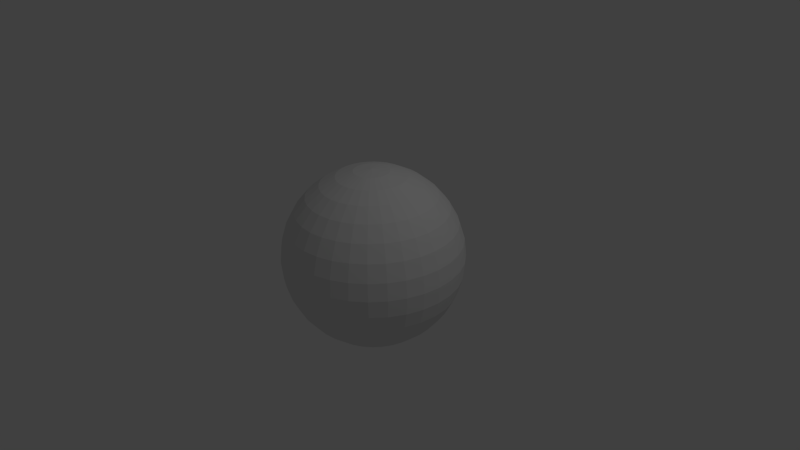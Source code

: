 # Source: moon.blend  (saved by Blender 2.71.0; exported with 4.5.12 LTS)
import bpy
from mathutils import Matrix  # noqa: F401  (used for matrix-valued properties, if any)

bpy.ops.wm.read_factory_settings(use_empty=True)
scene = bpy.context.scene
scene.name = 'Scene'

# ---- collections
col_collection_1 = bpy.data.collections.new('Collection 1'); scene.collection.children.link(col_collection_1)

# ---- materials (node trees are filled in below, after node groups)
mat_material_001 = bpy.data.materials.new('Material.001')
mat_material_001.alpha_threshold = 0.0
mat_material_001.use_transparent_shadow = False
mat_material_001.roughness = 0.5
mat_material_001.line_color = (0.0, 0.0, 0.0, 1.0)

# ---- material node trees

# ---- world
world_world = bpy.data.worlds.new('World'); scene.world = world_world
world_world.color = (0.05088, 0.05088, 0.05088)
world_world.use_sun_shadow = False
world_world.sun_shadow_jitter_overblur = 0.0
world_world.cycles.sampling_method = 'MANUAL'
world_world.cycles.sample_map_resolution = 256

# ---- cameras
cam_camera = bpy.data.cameras.new('Camera')
cam_camera.clip_end = 100.0
cam_camera.lens = 35.0
cam_camera.sensor_width = 32.0
cam_camera.sensor_height = 18.0
cam_camera.ortho_scale = 7.314
cam_camera.dof.focus_distance = 0.0
cam_camera.dof.aperture_fstop = 128.0

# ---- lights
light_lamp = bpy.data.lights.new('Lamp', 'POINT')
light_lamp.transmission_factor = 0.0
light_lamp.cutoff_distance = 30.0
light_lamp.energy = 100.0
light_lamp.shadow_buffer_clip_start = 1.001
light_lamp.shadow_soft_size = 0.1
light_lamp.shadow_maximum_resolution = 0.006
light_lamp.use_absolute_resolution = True
light_lamp.cycles.use_multiple_importance_sampling = False

# ---- meshes
me_sphere = bpy.data.meshes.new('Sphere')
me_sphere.from_pydata([(-0.2316, 0.0, 1.164), (-0.4542, 0.0, 1.097), (-0.6595, 0.0, 0.987), (-0.8393, 0.0, 0.8393), (-0.987, 0.0, 0.6595), (-1.097, 0.0, 0.4542), (-1.164, 0.0, 0.2316), (-1.187, 0.0, 8.962e-08), (-1.164, 0.0, -0.2316), (-1.097, 0.0, -0.4542), (-0.987, 0.0, -0.6595), (-0.8393, 0.0, -0.8393), (-0.6595, 0.0, -0.987), (-0.4542, 0.0, -1.097), (-0.2316, 0.0, -1.164), (-0.2271, 0.04518, 1.164), (-0.4455, 0.08862, 1.097), (-0.6468, 0.1287, 0.987), (-0.8232, 0.1637, 0.8393), (-0.968, 0.1925, 0.6595), (-1.076, 0.2139, 0.4542), (-1.142, 0.2271, 0.2316), (-1.164, 0.2316, 8.962e-08), (-1.142, 0.2271, -0.2316), (-1.076, 0.2139, -0.4542), (-0.968, 0.1925, -0.6595), (-0.8232, 0.1637, -0.8393), (-0.6468, 0.1287, -0.987), (-0.4455, 0.08862, -1.097), (-0.2271, 0.04518, -1.164), (-0.2139, 0.08862, 1.164), (-0.4197, 0.1738, 1.097), (-0.6093, 0.2524, 0.987), (-0.7754, 0.3212, 0.8393), (-0.9118, 0.3777, 0.6595), (-1.013, 0.4197, 0.4542), (-1.076, 0.4455, 0.2316), (-1.097, 0.4542, 8.962e-08), (-1.076, 0.4455, -0.2316), (-1.013, 0.4197, -0.4542), (-0.9118, 0.3777, -0.6595), (-0.7754, 0.3212, -0.8393), (-0.6093, 0.2524, -0.987), (-0.4197, 0.1738, -1.097), (-0.2139, 0.08862, -1.164), (-0.1925, 0.1287, 1.164), (-0.3777, 0.2524, 1.097), (-0.5483, 0.3664, 0.987), (-0.6979, 0.4663, 0.8393), (-0.8206, 0.5483, 0.6595), (-0.9118, 0.6093, 0.4542), (-0.968, 0.6468, 0.2316), (-0.987, 0.6595, 8.962e-08), (-0.968, 0.6468, -0.2316), (-0.9118, 0.6093, -0.4542), (-0.8206, 0.5483, -0.6595), (-0.6979, 0.4663, -0.8393), (-0.5483, 0.3664, -0.987), (-0.3777, 0.2524, -1.097), (-0.1925, 0.1287, -1.164), (-0.1637, 0.1637, 1.164), (-0.3212, 0.3212, 1.097), (-0.4663, 0.4663, 0.987), (-0.5935, 0.5935, 0.8393), (-0.6979, 0.6979, 0.6595), (-0.7754, 0.7754, 0.4542), (-0.8232, 0.8232, 0.2316), (-0.8393, 0.8393, 8.962e-08), (-0.8232, 0.8232, -0.2316), (-0.7754, 0.7754, -0.4542), (-0.6979, 0.6979, -0.6595), (-0.5935, 0.5935, -0.8393), (-0.4663, 0.4663, -0.987), (-0.3212, 0.3212, -1.097), (-0.1637, 0.1637, -1.164), (-0.1287, 0.1925, 1.164), (-0.2524, 0.3777, 1.097), (-0.3664, 0.5483, 0.987), (-0.4663, 0.6979, 0.8393), (-0.5483, 0.8206, 0.6595), (-0.6093, 0.9118, 0.4542), (-0.6468, 0.968, 0.2316), (-0.6595, 0.987, 8.962e-08), (-0.6468, 0.968, -0.2316), (-0.6093, 0.9118, -0.4542), (-0.5483, 0.8206, -0.6595), (-0.4663, 0.6979, -0.8393), (-0.3664, 0.5483, -0.987), (-0.2524, 0.3777, -1.097), (-0.1287, 0.1925, -1.164), (-0.08862, 0.2139, 1.164), (-0.1738, 0.4197, 1.097), (-0.2524, 0.6093, 0.987), (-0.3212, 0.7754, 0.8393), (-0.3777, 0.9118, 0.6595), (-0.4197, 1.013, 0.4542), (-0.4455, 1.076, 0.2316), (-0.4542, 1.097, 8.962e-08), (-0.4455, 1.076, -0.2316), (-0.4197, 1.013, -0.4542), (-0.3777, 0.9118, -0.6595), (-0.3212, 0.7754, -0.8393), (-0.2524, 0.6093, -0.987), (-0.1738, 0.4197, -1.097), (-0.08862, 0.2139, -1.164), (-0.04518, 0.2271, 1.164), (-0.08862, 0.4455, 1.097), (-0.1287, 0.6468, 0.987), (-0.1637, 0.8232, 0.8393), (-0.1925, 0.968, 0.6595), (-0.2139, 1.076, 0.4542), (-0.2271, 1.142, 0.2316), (-0.2316, 1.164, 8.962e-08), (-0.2271, 1.142, -0.2316), (-0.2139, 1.076, -0.4542), (-0.1925, 0.968, -0.6595), (-0.1637, 0.8232, -0.8393), (-0.1287, 0.6468, -0.987), (-0.08862, 0.4455, -1.097), (-0.04518, 0.2271, -1.164), (3.688e-07, 0.2316, 1.164), (4.321e-07, 0.4542, 1.097), (4.545e-07, 0.6595, 0.987), (3.8e-07, 0.8393, 0.8393), (4.098e-07, 0.987, 0.6595), (3.8e-07, 1.097, 0.4542), (3.949e-07, 1.164, 0.2316), (3.502e-07, 1.187, 8.962e-08), (3.949e-07, 1.164, -0.2316), (4.843e-07, 1.097, -0.4542), (4.098e-07, 0.987, -0.6595), (3.8e-07, 0.8393, -0.8393), (3.949e-07, 0.6595, -0.987), (3.949e-07, 0.4542, -1.097), (3.613e-07, 0.2316, -1.164), (0.04518, 0.2271, 1.164), (0.08862, 0.4455, 1.097), (0.1287, 0.6468, 0.987), (0.1637, 0.8232, 0.8393), (0.1925, 0.968, 0.6595), (0.2139, 1.076, 0.4542), (0.2271, 1.142, 0.2316), (0.2316, 1.164, 8.962e-08), (0.2271, 1.142, -0.2316), (0.2139, 1.076, -0.4542), (0.1925, 0.968, -0.6595), (0.1637, 0.8232, -0.8393), (0.1287, 0.6468, -0.987), (0.08862, 0.4455, -1.097), (0.04518, 0.2271, -1.164), (0.08862, 0.2139, 1.164), (0.1738, 0.4197, 1.097), (0.2524, 0.6093, 0.987), (0.3212, 0.7754, 0.8393), (0.3777, 0.9118, 0.6595), (0.4197, 1.013, 0.4542), (0.4455, 1.076, 0.2316), (0.4542, 1.097, 8.962e-08), (0.4455, 1.076, -0.2316), (0.4197, 1.013, -0.4542), (0.3777, 0.9118, -0.6595), (0.3212, 0.7754, -0.8393), (0.2524, 0.6093, -0.987), (0.1738, 0.4197, -1.097), (0.08862, 0.2139, -1.164), (0.1287, 0.1925, 1.164), (0.2524, 0.3777, 1.097), (0.3664, 0.5483, 0.987), (0.4663, 0.6979, 0.8393), (0.5483, 0.8206, 0.6595), (0.6093, 0.9118, 0.4542), (0.6468, 0.968, 0.2316), (0.6595, 0.987, 8.962e-08), (0.6468, 0.968, -0.2316), (0.6093, 0.9118, -0.4542), (0.5483, 0.8206, -0.6595), (0.4663, 0.6979, -0.8393), (0.3664, 0.5483, -0.987), (0.2524, 0.3777, -1.097), (0.1287, 0.1925, -1.164), (0.1637, 0.1637, 1.164), (0.3212, 0.3212, 1.097), (0.4663, 0.4663, 0.987), (0.5935, 0.5935, 0.8393), (0.6979, 0.6979, 0.6595), (0.7754, 0.7754, 0.4542), (0.8232, 0.8232, 0.2316), (0.8393, 0.8393, 8.962e-08), (0.8232, 0.8232, -0.2316), (0.7754, 0.7754, -0.4542), (0.6979, 0.6979, -0.6595), (0.5935, 0.5935, -0.8393), (0.4663, 0.4663, -0.987), (0.3212, 0.3212, -1.097), (0.1637, 0.1637, -1.164), (0.1925, 0.1287, 1.164), (0.3777, 0.2524, 1.097), (0.5483, 0.3664, 0.987), (0.6979, 0.4663, 0.8393), (0.8206, 0.5483, 0.6595), (0.9118, 0.6093, 0.4542), (0.968, 0.6468, 0.2316), (0.987, 0.6595, 8.962e-08), (0.968, 0.6468, -0.2316), (0.9118, 0.6093, -0.4542), (0.8206, 0.5483, -0.6595), (0.6979, 0.4663, -0.8393), (0.5483, 0.3664, -0.987), (0.3777, 0.2524, -1.097), (0.1925, 0.1287, -1.164), (0.2139, 0.08862, 1.164), (0.4197, 0.1738, 1.097), (0.6093, 0.2524, 0.987), (0.7754, 0.3212, 0.8393), (0.9118, 0.3777, 0.6595), (1.013, 0.4197, 0.4542), (1.076, 0.4455, 0.2316), (1.097, 0.4542, 8.962e-08), (1.076, 0.4455, -0.2316), (1.013, 0.4197, -0.4542), (0.9118, 0.3777, -0.6595), (0.7754, 0.3212, -0.8393), (0.6093, 0.2524, -0.987), (0.4197, 0.1738, -1.097), (0.2139, 0.08862, -1.164), (0.2271, 0.04518, 1.164), (0.4455, 0.08862, 1.097), (0.6468, 0.1287, 0.987), (0.8232, 0.1637, 0.8393), (0.968, 0.1925, 0.6595), (1.076, 0.2139, 0.4542), (1.142, 0.2271, 0.2316), (1.164, 0.2316, 8.962e-08), (1.142, 0.2271, -0.2316), (1.076, 0.2139, -0.4542), (0.968, 0.1925, -0.6595), (0.8232, 0.1637, -0.8393), (0.6468, 0.1287, -0.987), (0.4455, 0.08862, -1.097), (0.2271, 0.04518, -1.164), (0.2316, -1.395e-08, 1.164), (0.4542, 2.33e-08, 1.097), (0.6595, -5.865e-08, 0.987), (0.8393, 1.585e-08, 0.8393), (0.987, -4.375e-08, 0.6595), (1.097, -1.395e-08, 0.4542), (1.164, -4.375e-08, 0.2316), (1.187, -5.865e-08, 8.962e-08), (1.164, -4.375e-08, -0.2316), (1.097, -1.034e-07, -0.4542), (0.987, -4.375e-08, -0.6595), (0.8393, 1.585e-08, -0.8393), (0.6595, -2.885e-08, -0.987), (0.4542, 2.33e-08, -1.097), (0.2316, 1.213e-08, -1.164), (0.2271, -0.04518, 1.164), (0.4455, -0.08862, 1.097), (0.6468, -0.1287, 0.987), (0.8232, -0.1637, 0.8393), (0.968, -0.1925, 0.6595), (1.076, -0.2139, 0.4542), (1.142, -0.2271, 0.2316), (1.164, -0.2316, 8.962e-08), (1.142, -0.2271, -0.2316), (1.076, -0.2139, -0.4542), (0.968, -0.1925, -0.6595), (0.8232, -0.1637, -0.8393), (0.6468, -0.1287, -0.987), (0.4455, -0.08862, -1.097), (0.2271, -0.04518, -1.164), (0.2139, -0.08862, 1.164), (0.4197, -0.1738, 1.097), (0.6093, -0.2524, 0.987), (0.7754, -0.3212, 0.8393), (0.9118, -0.3777, 0.6595), (1.013, -0.4197, 0.4542), (1.076, -0.4455, 0.2316), (1.097, -0.4542, 8.962e-08), (1.076, -0.4455, -0.2316), (1.013, -0.4197, -0.4542), (0.9118, -0.3777, -0.6595), (0.7754, -0.3212, -0.8393), (0.6093, -0.2524, -0.987), (0.4197, -0.1738, -1.097), (0.2139, -0.08862, -1.164), (0.1925, -0.1287, 1.164), (0.3777, -0.2524, 1.097), (0.5483, -0.3664, 0.987), (0.6979, -0.4663, 0.8393), (0.8206, -0.5483, 0.6595), (0.9118, -0.6093, 0.4542), (0.968, -0.6468, 0.2316), (0.987, -0.6595, 8.962e-08), (0.968, -0.6468, -0.2316), (0.9118, -0.6093, -0.4542), (0.8206, -0.5483, -0.6595), (0.6979, -0.4663, -0.8393), (0.5483, -0.3664, -0.987), (0.3777, -0.2524, -1.097), (0.1925, -0.1287, -1.164), (0.1637, -0.1637, 1.164), (0.3212, -0.3212, 1.097), (0.4663, -0.4663, 0.987), (0.5935, -0.5935, 0.8393), (0.6979, -0.6979, 0.6595), (0.7754, -0.7754, 0.4542), (0.8232, -0.8232, 0.2316), (0.8393, -0.8393, 8.962e-08), (0.8232, -0.8232, -0.2316), (0.7754, -0.7754, -0.4542), (0.6979, -0.6979, -0.6595), (0.5935, -0.5935, -0.8393), (0.4663, -0.4663, -0.987), (0.3212, -0.3212, -1.097), (0.1637, -0.1637, -1.164), (0.1287, -0.1925, 1.164), (0.2524, -0.3777, 1.097), (0.3664, -0.5483, 0.987), (0.4663, -0.6979, 0.8393), (0.5483, -0.8206, 0.6595), (0.6093, -0.9118, 0.4542), (0.6468, -0.968, 0.2316), (0.6595, -0.987, 8.962e-08), (0.6468, -0.968, -0.2316), (0.6093, -0.9118, -0.4542), (0.5483, -0.8206, -0.6595), (0.4663, -0.6979, -0.8393), (0.3664, -0.5483, -0.987), (0.2524, -0.3777, -1.097), (0.1287, -0.1925, -1.164), (3.868e-07, 0.0, -1.187), (0.08862, -0.2139, 1.164), (0.1738, -0.4197, 1.097), (0.2524, -0.6093, 0.987), (0.3212, -0.7754, 0.8393), (0.3777, -0.9118, 0.6595), (0.4197, -1.013, 0.4542), (0.4455, -1.076, 0.2316), (0.4542, -1.097, 8.962e-08), (0.4455, -1.076, -0.2316), (0.4197, -1.013, -0.4542), (0.3777, -0.9118, -0.6595), (0.3212, -0.7754, -0.8393), (0.2524, -0.6093, -0.987), (0.1738, -0.4197, -1.097), (0.08862, -0.2139, -1.164), (0.04518, -0.2271, 1.164), (0.08862, -0.4455, 1.097), (0.1287, -0.6468, 0.987), (0.1637, -0.8232, 0.8393), (0.1925, -0.968, 0.6595), (0.2139, -1.076, 0.4542), (0.2271, -1.142, 0.2316), (0.2316, -1.164, 8.962e-08), (0.2271, -1.142, -0.2316), (0.2139, -1.076, -0.4542), (0.1925, -0.968, -0.6595), (0.1637, -0.8232, -0.8393), (0.1287, -0.6468, -0.987), (0.08862, -0.4455, -1.097), (0.04518, -0.2271, -1.164), (3.166e-07, -0.2316, 1.164), (3.949e-07, -0.4542, 1.097), (2.757e-07, -0.6595, 0.987), (2.309e-07, -0.8393, 0.8393), (2.16e-07, -0.987, 0.6595), (3.8e-07, -1.097, 0.4542), (2.309e-07, -1.164, 0.2316), (2.459e-07, -1.187, 8.962e-08), (2.309e-07, -1.164, -0.2316), (1.564e-07, -1.097, -0.4542), (2.16e-07, -0.987, -0.6595), (2.309e-07, -0.8393, -0.8393), (3.204e-07, -0.6595, -0.987), (3.8e-07, -0.4542, -1.097), (3.539e-07, -0.2316, -1.164), (3.113e-07, -3.793e-07, 1.187), (-0.04518, -0.2271, 1.164), (-0.08862, -0.4455, 1.097), (-0.1287, -0.6468, 0.987), (-0.1637, -0.8232, 0.8393), (-0.1925, -0.968, 0.6595), (-0.2139, -1.076, 0.4542), (-0.2271, -1.142, 0.2316), (-0.2316, -1.164, 8.962e-08), (-0.2271, -1.142, -0.2316), (-0.2139, -1.076, -0.4542), (-0.1925, -0.968, -0.6595), (-0.1637, -0.8232, -0.8393), (-0.1287, -0.6468, -0.987), (-0.08862, -0.4455, -1.097), (-0.04518, -0.2271, -1.164), (-0.08862, -0.2139, 1.164), (-0.1738, -0.4197, 1.097), (-0.2524, -0.6093, 0.987), (-0.3212, -0.7754, 0.8393), (-0.3777, -0.9118, 0.6595), (-0.4197, -1.013, 0.4542), (-0.4455, -1.076, 0.2316), (-0.4542, -1.097, 8.962e-08), (-0.4455, -1.076, -0.2316), (-0.4197, -1.013, -0.4542), (-0.3777, -0.9118, -0.6595), (-0.3212, -0.7754, -0.8393), (-0.2524, -0.6093, -0.987), (-0.1738, -0.4197, -1.097), (-0.08862, -0.2139, -1.164), (-0.1287, -0.1925, 1.164), (-0.2524, -0.3777, 1.097), (-0.3664, -0.5483, 0.987), (-0.4663, -0.6979, 0.8393), (-0.5483, -0.8206, 0.6595), (-0.6093, -0.9118, 0.4542), (-0.6468, -0.968, 0.2316), (-0.6595, -0.987, 8.962e-08), (-0.6468, -0.968, -0.2316), (-0.6093, -0.9118, -0.4542), (-0.5483, -0.8206, -0.6595), (-0.4663, -0.6979, -0.8393), (-0.3664, -0.5483, -0.987), (-0.2524, -0.3777, -1.097), (-0.1287, -0.1925, -1.164), (-0.1637, -0.1637, 1.164), (-0.3212, -0.3212, 1.097), (-0.4663, -0.4663, 0.987), (-0.5935, -0.5935, 0.8393), (-0.6979, -0.6979, 0.6595), (-0.7754, -0.7754, 0.4542), (-0.8232, -0.8232, 0.2316), (-0.8393, -0.8393, 8.962e-08), (-0.8232, -0.8232, -0.2316), (-0.7754, -0.7754, -0.4542), (-0.6979, -0.6979, -0.6595), (-0.5935, -0.5935, -0.8393), (-0.4663, -0.4663, -0.987), (-0.3212, -0.3212, -1.097), (-0.1637, -0.1637, -1.164), (-0.1925, -0.1287, 1.164), (-0.3777, -0.2524, 1.097), (-0.5483, -0.3664, 0.987), (-0.6979, -0.4663, 0.8393), (-0.8206, -0.5483, 0.6595), (-0.9118, -0.6093, 0.4542), (-0.968, -0.6468, 0.2316), (-0.987, -0.6595, 8.962e-08), (-0.968, -0.6468, -0.2316), (-0.9118, -0.6093, -0.4542), (-0.8206, -0.5483, -0.6595), (-0.6979, -0.4663, -0.8393), (-0.5483, -0.3664, -0.987), (-0.3777, -0.2524, -1.097), (-0.1925, -0.1287, -1.164), (-0.2139, -0.08862, 1.164), (-0.4197, -0.1738, 1.097), (-0.6093, -0.2524, 0.987), (-0.7754, -0.3212, 0.8393), (-0.9118, -0.3777, 0.6595), (-1.013, -0.4197, 0.4542), (-1.076, -0.4455, 0.2316), (-1.097, -0.4542, 8.962e-08), (-1.076, -0.4455, -0.2316), (-1.013, -0.4197, -0.4542), (-0.9118, -0.3777, -0.6595), (-0.7754, -0.3212, -0.8393), (-0.6093, -0.2524, -0.987), (-0.4197, -0.1738, -1.097), (-0.2139, -0.08862, -1.164), (-0.2271, -0.04518, 1.164), (-0.4455, -0.08862, 1.097), (-0.6468, -0.1287, 0.987), (-0.8232, -0.1637, 0.8393), (-0.968, -0.1925, 0.6595), (-1.076, -0.2139, 0.4542), (-1.142, -0.2271, 0.2316), (-1.164, -0.2316, 8.962e-08), (-1.142, -0.2271, -0.2316), (-1.076, -0.2139, -0.4542), (-0.968, -0.1925, -0.6595), (-0.8232, -0.1637, -0.8393), (-0.6468, -0.1287, -0.987), (-0.4455, -0.08862, -1.097), (-0.2271, -0.04518, -1.164)], [], [(2, 1, 16, 17), (13, 12, 27, 28), (11, 10, 25, 26), (9, 8, 23, 24), (7, 6, 21, 22), (5, 4, 19, 20), (3, 2, 17, 18), (14, 13, 28, 29), (1, 0, 15, 16), (12, 11, 26, 27), (10, 9, 24, 25), (8, 7, 22, 23), (6, 5, 20, 21), (4, 3, 18, 19), (23, 22, 37, 38), (21, 20, 35, 36), (19, 18, 33, 34), (17, 16, 31, 32), (28, 27, 42, 43), (26, 25, 40, 41), (24, 23, 38, 39), (22, 21, 36, 37), (20, 19, 34, 35), (18, 17, 32, 33), (29, 28, 43, 44), (16, 15, 30, 31), (27, 26, 41, 42), (25, 24, 39, 40), (38, 37, 52, 53), (36, 35, 50, 51), (34, 33, 48, 49), (32, 31, 46, 47), (43, 42, 57, 58), (41, 40, 55, 56), (39, 38, 53, 54), (37, 36, 51, 52), (35, 34, 49, 50), (33, 32, 47, 48), (44, 43, 58, 59), (31, 30, 45, 46), (42, 41, 56, 57), (40, 39, 54, 55), (53, 52, 67, 68), (51, 50, 65, 66), (49, 48, 63, 64), (47, 46, 61, 62), (58, 57, 72, 73), (56, 55, 70, 71), (54, 53, 68, 69), (52, 51, 66, 67), (50, 49, 64, 65), (48, 47, 62, 63), (59, 58, 73, 74), (46, 45, 60, 61), (57, 56, 71, 72), (55, 54, 69, 70), (68, 67, 82, 83), (66, 65, 80, 81), (64, 63, 78, 79), (62, 61, 76, 77), (73, 72, 87, 88), (71, 70, 85, 86), (69, 68, 83, 84), (67, 66, 81, 82), (65, 64, 79, 80), (63, 62, 77, 78), (74, 73, 88, 89), (61, 60, 75, 76), (72, 71, 86, 87), (70, 69, 84, 85), (83, 82, 97, 98), (81, 80, 95, 96), (79, 78, 93, 94), (77, 76, 91, 92), (88, 87, 102, 103), (86, 85, 100, 101), (84, 83, 98, 99), (82, 81, 96, 97), (80, 79, 94, 95), (78, 77, 92, 93), (89, 88, 103, 104), (76, 75, 90, 91), (87, 86, 101, 102), (85, 84, 99, 100), (98, 97, 112, 113), (96, 95, 110, 111), (94, 93, 108, 109), (92, 91, 106, 107), (103, 102, 117, 118), (101, 100, 115, 116), (99, 98, 113, 114), (97, 96, 111, 112), (95, 94, 109, 110), (93, 92, 107, 108), (104, 103, 118, 119), (91, 90, 105, 106), (102, 101, 116, 117), (100, 99, 114, 115), (113, 112, 127, 128), (111, 110, 125, 126), (109, 108, 123, 124), (107, 106, 121, 122), (118, 117, 132, 133), (116, 115, 130, 131), (114, 113, 128, 129), (112, 111, 126, 127), (110, 109, 124, 125), (108, 107, 122, 123), (119, 118, 133, 134), (106, 105, 120, 121), (117, 116, 131, 132), (115, 114, 129, 130), (128, 127, 142, 143), (126, 125, 140, 141), (124, 123, 138, 139), (122, 121, 136, 137), (133, 132, 147, 148), (131, 130, 145, 146), (129, 128, 143, 144), (127, 126, 141, 142), (125, 124, 139, 140), (123, 122, 137, 138), (134, 133, 148, 149), (121, 120, 135, 136), (132, 131, 146, 147), (130, 129, 144, 145), (143, 142, 157, 158), (141, 140, 155, 156), (139, 138, 153, 154), (137, 136, 151, 152), (148, 147, 162, 163), (146, 145, 160, 161), (144, 143, 158, 159), (142, 141, 156, 157), (140, 139, 154, 155), (138, 137, 152, 153), (149, 148, 163, 164), (136, 135, 150, 151), (147, 146, 161, 162), (145, 144, 159, 160), (158, 157, 172, 173), (156, 155, 170, 171), (154, 153, 168, 169), (152, 151, 166, 167), (163, 162, 177, 178), (161, 160, 175, 176), (159, 158, 173, 174), (157, 156, 171, 172), (155, 154, 169, 170), (153, 152, 167, 168), (164, 163, 178, 179), (151, 150, 165, 166), (162, 161, 176, 177), (160, 159, 174, 175), (173, 172, 187, 188), (171, 170, 185, 186), (169, 168, 183, 184), (167, 166, 181, 182), (178, 177, 192, 193), (176, 175, 190, 191), (174, 173, 188, 189), (172, 171, 186, 187), (170, 169, 184, 185), (168, 167, 182, 183), (179, 178, 193, 194), (166, 165, 180, 181), (177, 176, 191, 192), (175, 174, 189, 190), (188, 187, 202, 203), (186, 185, 200, 201), (184, 183, 198, 199), (182, 181, 196, 197), (193, 192, 207, 208), (191, 190, 205, 206), (189, 188, 203, 204), (187, 186, 201, 202), (185, 184, 199, 200), (183, 182, 197, 198), (194, 193, 208, 209), (181, 180, 195, 196), (192, 191, 206, 207), (190, 189, 204, 205), (203, 202, 217, 218), (201, 200, 215, 216), (199, 198, 213, 214), (197, 196, 211, 212), (208, 207, 222, 223), (206, 205, 220, 221), (204, 203, 218, 219), (202, 201, 216, 217), (200, 199, 214, 215), (198, 197, 212, 213), (209, 208, 223, 224), (196, 195, 210, 211), (207, 206, 221, 222), (205, 204, 219, 220), (218, 217, 232, 233), (216, 215, 230, 231), (214, 213, 228, 229), (212, 211, 226, 227), (223, 222, 237, 238), (221, 220, 235, 236), (219, 218, 233, 234), (217, 216, 231, 232), (215, 214, 229, 230), (213, 212, 227, 228), (224, 223, 238, 239), (211, 210, 225, 226), (222, 221, 236, 237), (220, 219, 234, 235), (233, 232, 247, 248), (231, 230, 245, 246), (229, 228, 243, 244), (227, 226, 241, 242), (238, 237, 252, 253), (236, 235, 250, 251), (234, 233, 248, 249), (232, 231, 246, 247), (230, 229, 244, 245), (228, 227, 242, 243), (239, 238, 253, 254), (226, 225, 240, 241), (237, 236, 251, 252), (235, 234, 249, 250), (248, 247, 262, 263), (246, 245, 260, 261), (244, 243, 258, 259), (242, 241, 256, 257), (253, 252, 267, 268), (251, 250, 265, 266), (249, 248, 263, 264), (247, 246, 261, 262), (245, 244, 259, 260), (243, 242, 257, 258), (254, 253, 268, 269), (241, 240, 255, 256), (252, 251, 266, 267), (250, 249, 264, 265), (263, 262, 277, 278), (261, 260, 275, 276), (259, 258, 273, 274), (257, 256, 271, 272), (268, 267, 282, 283), (266, 265, 280, 281), (264, 263, 278, 279), (262, 261, 276, 277), (260, 259, 274, 275), (258, 257, 272, 273), (269, 268, 283, 284), (256, 255, 270, 271), (267, 266, 281, 282), (265, 264, 279, 280), (278, 277, 292, 293), (276, 275, 290, 291), (274, 273, 288, 289), (272, 271, 286, 287), (283, 282, 297, 298), (281, 280, 295, 296), (279, 278, 293, 294), (277, 276, 291, 292), (275, 274, 289, 290), (273, 272, 287, 288), (284, 283, 298, 299), (271, 270, 285, 286), (282, 281, 296, 297), (280, 279, 294, 295), (293, 292, 307, 308), (291, 290, 305, 306), (289, 288, 303, 304), (287, 286, 301, 302), (298, 297, 312, 313), (296, 295, 310, 311), (294, 293, 308, 309), (292, 291, 306, 307), (290, 289, 304, 305), (288, 287, 302, 303), (299, 298, 313, 314), (286, 285, 300, 301), (297, 296, 311, 312), (295, 294, 309, 310), (308, 307, 322, 323), (306, 305, 320, 321), (304, 303, 318, 319), (302, 301, 316, 317), (313, 312, 327, 328), (311, 310, 325, 326), (309, 308, 323, 324), (307, 306, 321, 322), (305, 304, 319, 320), (303, 302, 317, 318), (314, 313, 328, 329), (301, 300, 315, 316), (312, 311, 326, 327), (310, 309, 324, 325), (323, 322, 338, 339), (321, 320, 336, 337), (319, 318, 334, 335), (317, 316, 332, 333), (328, 327, 343, 344), (326, 325, 341, 342), (324, 323, 339, 340), (322, 321, 337, 338), (320, 319, 335, 336), (318, 317, 333, 334), (329, 328, 344, 345), (316, 315, 331, 332), (327, 326, 342, 343), (325, 324, 340, 341), (339, 338, 353, 354), (337, 336, 351, 352), (335, 334, 349, 350), (333, 332, 347, 348), (344, 343, 358, 359), (342, 341, 356, 357), (340, 339, 354, 355), (338, 337, 352, 353), (336, 335, 350, 351), (334, 333, 348, 349), (345, 344, 359, 360), (332, 331, 346, 347), (343, 342, 357, 358), (341, 340, 355, 356), (354, 353, 368, 369), (352, 351, 366, 367), (350, 349, 364, 365), (348, 347, 362, 363), (359, 358, 373, 374), (357, 356, 371, 372), (355, 354, 369, 370), (353, 352, 367, 368), (351, 350, 365, 366), (349, 348, 363, 364), (360, 359, 374, 375), (347, 346, 361, 362), (358, 357, 372, 373), (356, 355, 370, 371), (369, 368, 384, 385), (367, 366, 382, 383), (365, 364, 380, 381), (363, 362, 378, 379), (374, 373, 389, 390), (372, 371, 387, 388), (370, 369, 385, 386), (368, 367, 383, 384), (366, 365, 381, 382), (364, 363, 379, 380), (375, 374, 390, 391), (362, 361, 377, 378), (373, 372, 388, 389), (371, 370, 386, 387), (385, 384, 399, 400), (383, 382, 397, 398), (381, 380, 395, 396), (379, 378, 393, 394), (390, 389, 404, 405), (388, 387, 402, 403), (386, 385, 400, 401), (384, 383, 398, 399), (382, 381, 396, 397), (380, 379, 394, 395), (391, 390, 405, 406), (378, 377, 392, 393), (389, 388, 403, 404), (387, 386, 401, 402), (400, 399, 414, 415), (398, 397, 412, 413), (396, 395, 410, 411), (394, 393, 408, 409), (405, 404, 419, 420), (403, 402, 417, 418), (401, 400, 415, 416), (399, 398, 413, 414), (397, 396, 411, 412), (395, 394, 409, 410), (406, 405, 420, 421), (393, 392, 407, 408), (404, 403, 418, 419), (402, 401, 416, 417), (415, 414, 429, 430), (413, 412, 427, 428), (411, 410, 425, 426), (409, 408, 423, 424), (420, 419, 434, 435), (418, 417, 432, 433), (416, 415, 430, 431), (414, 413, 428, 429), (412, 411, 426, 427), (410, 409, 424, 425), (421, 420, 435, 436), (408, 407, 422, 423), (419, 418, 433, 434), (417, 416, 431, 432), (430, 429, 444, 445), (428, 427, 442, 443), (426, 425, 440, 441), (424, 423, 438, 439), (435, 434, 449, 450), (433, 432, 447, 448), (431, 430, 445, 446), (429, 428, 443, 444), (427, 426, 441, 442), (425, 424, 439, 440), (436, 435, 450, 451), (423, 422, 437, 438), (434, 433, 448, 449), (432, 431, 446, 447), (445, 444, 459, 460), (443, 442, 457, 458), (441, 440, 455, 456), (439, 438, 453, 454), (450, 449, 464, 465), (448, 447, 462, 463), (446, 445, 460, 461), (444, 443, 458, 459), (442, 441, 456, 457), (440, 439, 454, 455), (451, 450, 465, 466), (438, 437, 452, 453), (449, 448, 463, 464), (447, 446, 461, 462), (460, 459, 474, 475), (458, 457, 472, 473), (456, 455, 470, 471), (454, 453, 468, 469), (465, 464, 479, 480), (463, 462, 477, 478), (461, 460, 475, 476), (459, 458, 473, 474), (457, 456, 471, 472), (455, 454, 469, 470), (466, 465, 480, 481), (453, 452, 467, 468), (464, 463, 478, 479), (462, 461, 476, 477), (0, 376, 15), (330, 14, 29), (330, 29, 44), (15, 376, 30), (330, 44, 59), (30, 376, 45), (330, 59, 74), (45, 376, 60), (330, 74, 89), (60, 376, 75), (330, 89, 104), (75, 376, 90), (330, 104, 119), (90, 376, 105), (330, 119, 134), (105, 376, 120), (330, 134, 149), (120, 376, 135), (330, 149, 164), (135, 376, 150), (330, 164, 179), (150, 376, 165), (330, 179, 194), (165, 376, 180), (330, 194, 209), (180, 376, 195), (330, 209, 224), (195, 376, 210), (330, 224, 239), (210, 376, 225), (330, 239, 254), (225, 376, 240), (330, 254, 269), (240, 376, 255), (330, 269, 284), (255, 376, 270), (330, 284, 299), (270, 376, 285), (330, 299, 314), (285, 376, 300), (330, 314, 329), (300, 376, 315), (330, 329, 345), (315, 376, 331), (330, 345, 360), (331, 376, 346), (330, 360, 375), (346, 376, 361), (330, 375, 391), (361, 376, 377), (330, 391, 406), (377, 376, 392), (330, 406, 421), (392, 376, 407), (330, 421, 436), (407, 376, 422), (330, 436, 451), (422, 376, 437), (330, 451, 466), (437, 376, 452), (330, 466, 481), (452, 376, 467), (475, 474, 7, 8), (473, 472, 5, 6), (471, 470, 3, 4), (330, 481, 14), (469, 468, 1, 2), (480, 479, 12, 13), (467, 376, 0), (478, 477, 10, 11), (476, 475, 8, 9), (474, 473, 6, 7), (472, 471, 4, 5), (470, 469, 2, 3), (481, 480, 13, 14), (468, 467, 0, 1), (479, 478, 11, 12), (477, 476, 9, 10)])
_uv = me_sphere.uv_layers.new(name='UVMap')
_uv.uv.foreach_set('vector', [0.2162, 0.5889, 0.2342, 0.5586, 0.2404, 0.5711, 0.2257, 0.608, 0.6875, 0.5248, 0.6648, 0.539, 0.6621, 0.512, 0.6857, 0.5071, 0.6407, 0.5539, 0.6145, 0.5699, 0.6098, 0.5223, 0.637, 0.517, 0.5853, 0.5876, 0.5519, 0.6078, 0.5448, 0.5347, 0.5795, 0.5281, 0.09633, 0.7916, 0.1274, 0.7387, 0.1528, 0.7899, 0.1275, 0.8535, 0.1534, 0.6946, 0.1764, 0.6558, 0.1932, 0.6892, 0.1743, 0.7362, 0.1972, 0.621, 0.2162, 0.5889, 0.2257, 0.608, 0.2101, 0.647, 0.7093, 0.511, 0.6875, 0.5248, 0.6857, 0.5071, 0.7084, 0.5022, 0.2342, 0.5586, 0.2514, 0.5293, 0.2545, 0.5355, 0.2404, 0.5711, 0.6648, 0.539, 0.6407, 0.5539, 0.637, 0.517, 0.6621, 0.512, 0.6145, 0.5699, 0.5853, 0.5876, 0.5795, 0.5281, 0.6098, 0.5223, 0.5519, 0.6078, 0.5125, 0.6319, 0.5037, 0.5427, 0.5448, 0.5347, 0.1274, 0.7387, 0.1534, 0.6946, 0.1743, 0.7362, 0.1528, 0.7899, 0.1764, 0.6558, 0.1972, 0.621, 0.2101, 0.647, 0.1932, 0.6892, 0.5448, 0.5347, 0.5037, 0.5427, 0.5037, 0.4517, 0.5447, 0.4602, 0.1528, 0.7899, 0.1743, 0.7362, 0.1987, 0.7689, 0.1827, 0.83, 0.1932, 0.6892, 0.2101, 0.647, 0.2253, 0.6672, 0.2127, 0.7154, 0.2257, 0.608, 0.2404, 0.5711, 0.2477, 0.5809, 0.2369, 0.6228, 0.6857, 0.5071, 0.6621, 0.512, 0.662, 0.4844, 0.6856, 0.4889, 0.637, 0.517, 0.6098, 0.5223, 0.6097, 0.4738, 0.6369, 0.4794, 0.5795, 0.5281, 0.5448, 0.5347, 0.5447, 0.4602, 0.5794, 0.4675, 0.1275, 0.8535, 0.1528, 0.7899, 0.1827, 0.83, 0.1638, 0.9022, 0.1743, 0.7362, 0.1932, 0.6892, 0.2127, 0.7154, 0.1987, 0.7689, 0.2101, 0.647, 0.2257, 0.608, 0.2369, 0.6228, 0.2253, 0.6672, 0.7084, 0.5022, 0.6857, 0.5071, 0.6856, 0.4889, 0.7084, 0.4932, 0.2404, 0.5711, 0.2545, 0.5355, 0.2582, 0.5404, 0.2477, 0.5809, 0.6621, 0.512, 0.637, 0.517, 0.6369, 0.4794, 0.662, 0.4844, 0.6098, 0.5223, 0.5795, 0.5281, 0.5794, 0.4675, 0.6097, 0.4738, 0.5447, 0.4602, 0.5037, 0.4517, 0.5125, 0.3625, 0.5519, 0.387, 0.1827, 0.83, 0.1987, 0.7689, 0.2257, 0.7913, 0.2157, 0.8575, 0.2127, 0.7154, 0.2253, 0.6672, 0.2421, 0.6811, 0.2343, 0.7333, 0.2369, 0.6228, 0.2477, 0.5809, 0.2559, 0.5876, 0.2492, 0.633, 0.6856, 0.4889, 0.662, 0.4844, 0.6645, 0.4573, 0.6872, 0.4711, 0.6369, 0.4794, 0.6097, 0.4738, 0.6143, 0.4262, 0.6404, 0.4425, 0.5794, 0.4675, 0.5447, 0.4602, 0.5519, 0.387, 0.5852, 0.4079, 0.1638, 0.9022, 0.1827, 0.83, 0.2157, 0.8575, 0.2041, 0.9358, 0.1987, 0.7689, 0.2127, 0.7154, 0.2343, 0.7333, 0.2257, 0.7913, 0.2253, 0.6672, 0.2369, 0.6228, 0.2492, 0.633, 0.2421, 0.6811, 0.7084, 0.4932, 0.6856, 0.4889, 0.6872, 0.4711, 0.7092, 0.4843, 0.2477, 0.5809, 0.2582, 0.5404, 0.2622, 0.5437, 0.2559, 0.5876, 0.662, 0.4844, 0.6369, 0.4794, 0.6404, 0.4425, 0.6645, 0.4573, 0.6097, 0.4738, 0.5794, 0.4675, 0.5852, 0.4079, 0.6143, 0.4262, 0.5519, 0.387, 0.5125, 0.3625, 0.5296, 0.2784, 0.5659, 0.3181, 0.2157, 0.8575, 0.2257, 0.7913, 0.2542, 0.8026, 0.2508, 0.8715, 0.2343, 0.7333, 0.2421, 0.6811, 0.2599, 0.688, 0.2572, 0.7423, 0.2492, 0.633, 0.2559, 0.5876, 0.2644, 0.5909, 0.2623, 0.638, 0.6872, 0.4711, 0.6645, 0.4573, 0.6696, 0.4317, 0.6906, 0.4543, 0.6404, 0.4425, 0.6143, 0.4262, 0.6233, 0.3813, 0.6474, 0.4076, 0.5852, 0.4079, 0.5519, 0.387, 0.5659, 0.3181, 0.5965, 0.3519, 0.2041, 0.9358, 0.2157, 0.8575, 0.2508, 0.8715, 0.2468, 0.9529, 0.2257, 0.7913, 0.2343, 0.7333, 0.2572, 0.7423, 0.2542, 0.8026, 0.2421, 0.6811, 0.2492, 0.633, 0.2623, 0.638, 0.2599, 0.688, 0.7092, 0.4843, 0.6872, 0.4711, 0.6906, 0.4543, 0.7108, 0.4759, 0.2559, 0.5876, 0.2622, 0.5437, 0.2665, 0.5453, 0.2644, 0.5909, 0.6645, 0.4573, 0.6404, 0.4425, 0.6474, 0.4076, 0.6696, 0.4317, 0.6143, 0.4262, 0.5852, 0.4079, 0.5965, 0.3519, 0.6233, 0.3813, 0.5659, 0.3181, 0.5296, 0.2784, 0.5544, 0.2027, 0.5862, 0.2561, 0.2508, 0.8715, 0.2542, 0.8026, 0.2834, 0.8024, 0.2866, 0.8714, 0.2572, 0.7423, 0.2599, 0.688, 0.278, 0.6878, 0.2806, 0.742, 0.2623, 0.638, 0.2644, 0.5909, 0.2732, 0.5907, 0.2756, 0.6378, 0.6906, 0.4543, 0.6696, 0.4317, 0.6771, 0.4087, 0.6955, 0.4391, 0.6474, 0.4076, 0.6233, 0.3813, 0.6365, 0.3408, 0.6576, 0.3762, 0.5965, 0.3519, 0.5659, 0.3181, 0.5862, 0.2561, 0.6131, 0.3013, 0.2468, 0.9529, 0.2508, 0.8715, 0.2866, 0.8714, 0.2904, 0.9529, 0.2542, 0.8026, 0.2572, 0.7423, 0.2806, 0.742, 0.2834, 0.8024, 0.2599, 0.688, 0.2623, 0.638, 0.2756, 0.6378, 0.278, 0.6878, 0.7108, 0.4759, 0.6906, 0.4543, 0.6955, 0.4391, 0.7133, 0.4684, 0.2644, 0.5909, 0.2665, 0.5453, 0.2708, 0.5452, 0.2732, 0.5907, 0.6696, 0.4317, 0.6474, 0.4076, 0.6576, 0.3762, 0.6771, 0.4087, 0.6233, 0.3813, 0.5965, 0.3519, 0.6131, 0.3013, 0.6365, 0.3408, 0.5862, 0.2561, 0.5544, 0.2027, 0.5861, 0.1384, 0.6121, 0.2033, 0.2866, 0.8714, 0.2834, 0.8024, 0.3119, 0.7907, 0.3216, 0.8572, 0.2806, 0.742, 0.278, 0.6878, 0.2957, 0.6804, 0.3034, 0.7326, 0.2756, 0.6378, 0.2732, 0.5907, 0.2817, 0.5871, 0.2886, 0.6324, 0.6955, 0.4391, 0.6771, 0.4087, 0.6866, 0.389, 0.7017, 0.4262, 0.6576, 0.3762, 0.6365, 0.3408, 0.6533, 0.3064, 0.6706, 0.3495, 0.6131, 0.3013, 0.5862, 0.2561, 0.6121, 0.2033, 0.6341, 0.2584, 0.2904, 0.9529, 0.2866, 0.8714, 0.3216, 0.8572, 0.3332, 0.9357, 0.2834, 0.8024, 0.2806, 0.742, 0.3034, 0.7326, 0.3119, 0.7907, 0.278, 0.6878, 0.2756, 0.6378, 0.2886, 0.6324, 0.2957, 0.6804, 0.7133, 0.4684, 0.6955, 0.4391, 0.7017, 0.4262, 0.7164, 0.462, 0.2732, 0.5907, 0.2708, 0.5452, 0.2751, 0.5434, 0.2817, 0.5871, 0.6771, 0.4087, 0.6576, 0.3762, 0.6706, 0.3495, 0.6866, 0.389, 0.6365, 0.3408, 0.6131, 0.3013, 0.6341, 0.2584, 0.6533, 0.3064, 0.6121, 0.2033, 0.5861, 0.1384, 0.6233, 0.08783, 0.6426, 0.1619, 0.3216, 0.8572, 0.3119, 0.7907, 0.3389, 0.7679, 0.3547, 0.8293, 0.3034, 0.7326, 0.2957, 0.6804, 0.3124, 0.6661, 0.325, 0.7143, 0.2886, 0.6324, 0.2817, 0.5871, 0.2898, 0.5801, 0.3008, 0.6218, 0.7017, 0.4262, 0.6866, 0.389, 0.6978, 0.3735, 0.7091, 0.416, 0.6706, 0.3495, 0.6533, 0.3064, 0.6731, 0.2793, 0.6859, 0.3284, 0.6341, 0.2584, 0.6121, 0.2033, 0.6426, 0.1619, 0.6589, 0.2246, 0.3332, 0.9357, 0.3216, 0.8572, 0.3547, 0.8293, 0.3735, 0.9018, 0.3119, 0.7907, 0.3034, 0.7326, 0.325, 0.7143, 0.3389, 0.7679, 0.2957, 0.6804, 0.2886, 0.6324, 0.3008, 0.6218, 0.3124, 0.6661, 0.7164, 0.462, 0.7017, 0.4262, 0.7091, 0.416, 0.72, 0.4569, 0.2817, 0.5871, 0.2751, 0.5434, 0.2791, 0.54, 0.2898, 0.5801, 0.6866, 0.389, 0.6706, 0.3495, 0.6859, 0.3284, 0.6978, 0.3735, 0.6533, 0.3064, 0.6341, 0.2584, 0.6589, 0.2246, 0.6731, 0.2793, 0.6426, 0.1619, 0.6233, 0.08783, 0.6646, 0.05301, 0.6765, 0.1333, 0.3547, 0.8293, 0.3389, 0.7679, 0.3631, 0.7349, 0.3845, 0.7888, 0.325, 0.7143, 0.3124, 0.6661, 0.3274, 0.6455, 0.3443, 0.6877, 0.3008, 0.6218, 0.2898, 0.5801, 0.297, 0.5701, 0.3118, 0.6066, 0.7091, 0.416, 0.6978, 0.3735, 0.7103, 0.3628, 0.7173, 0.4089, 0.6859, 0.3284, 0.6731, 0.2793, 0.6951, 0.2606, 0.703, 0.3138, 0.6589, 0.2246, 0.6426, 0.1619, 0.6765, 0.1333, 0.6864, 0.2012, 0.3735, 0.9018, 0.3547, 0.8293, 0.3845, 0.7888, 0.4099, 0.8525, 0.3389, 0.7679, 0.325, 0.7143, 0.3443, 0.6877, 0.3631, 0.7349, 0.3124, 0.6661, 0.3008, 0.6218, 0.3118, 0.6066, 0.3274, 0.6455, 0.72, 0.4569, 0.7091, 0.416, 0.7173, 0.4089, 0.7241, 0.4533, 0.2898, 0.5801, 0.2791, 0.54, 0.2827, 0.535, 0.297, 0.5701, 0.6978, 0.3735, 0.6859, 0.3284, 0.703, 0.3138, 0.7103, 0.3628, 0.6731, 0.2793, 0.6589, 0.2246, 0.6864, 0.2012, 0.6951, 0.2606, 0.6765, 0.1333, 0.6646, 0.05301, 0.7085, 0.03525, 0.7124, 0.1187, 0.3845, 0.7888, 0.3631, 0.7349, 0.3837, 0.6928, 0.4099, 0.7373, 0.3443, 0.6877, 0.3274, 0.6455, 0.3402, 0.6193, 0.3608, 0.654, 0.3118, 0.6066, 0.297, 0.5701, 0.3031, 0.5574, 0.3212, 0.5874, 0.7173, 0.4089, 0.7103, 0.3628, 0.7236, 0.3572, 0.726, 0.4052, 0.703, 0.3138, 0.6951, 0.2606, 0.7185, 0.2509, 0.7211, 0.3063, 0.6864, 0.2012, 0.6765, 0.1333, 0.7124, 0.1187, 0.7157, 0.1893, 0.4099, 0.8525, 0.3845, 0.7888, 0.4099, 0.7373, 0.4409, 0.7897, 0.3631, 0.7349, 0.3443, 0.6877, 0.3608, 0.654, 0.3837, 0.6928, 0.3274, 0.6455, 0.3118, 0.6066, 0.3212, 0.5874, 0.3402, 0.6193, 0.7241, 0.4533, 0.7173, 0.4089, 0.726, 0.4052, 0.7284, 0.4515, 0.297, 0.5701, 0.2827, 0.535, 0.2857, 0.5287, 0.3031, 0.5574, 0.7103, 0.3628, 0.703, 0.3138, 0.7211, 0.3063, 0.7236, 0.3572, 0.6951, 0.2606, 0.6864, 0.2012, 0.7157, 0.1893, 0.7185, 0.2509, 0.7124, 0.1187, 0.7085, 0.03525, 0.7532, 0.03525, 0.7491, 0.1186, 0.4099, 0.7373, 0.3837, 0.6928, 0.3999, 0.6434, 0.4299, 0.6766, 0.3608, 0.654, 0.3402, 0.6193, 0.3502, 0.5885, 0.3738, 0.6144, 0.3212, 0.5874, 0.3031, 0.5574, 0.3079, 0.5425, 0.3285, 0.5648, 0.726, 0.4052, 0.7236, 0.3572, 0.7372, 0.357, 0.7349, 0.4051, 0.7211, 0.3063, 0.7185, 0.2509, 0.7424, 0.2508, 0.7396, 0.3061, 0.7157, 0.1893, 0.7124, 0.1187, 0.7491, 0.1186, 0.7455, 0.1892, 0.4409, 0.7897, 0.4099, 0.7373, 0.4299, 0.6766, 0.4653, 0.7158, 0.3837, 0.6928, 0.3608, 0.654, 0.3738, 0.6144, 0.3999, 0.6434, 0.3402, 0.6193, 0.3212, 0.5874, 0.3285, 0.5648, 0.3502, 0.5885, 0.7284, 0.4515, 0.726, 0.4052, 0.7349, 0.4051, 0.7329, 0.4514, 0.3031, 0.5574, 0.2857, 0.5287, 0.2881, 0.5213, 0.3079, 0.5425, 0.7236, 0.3572, 0.7211, 0.3063, 0.7396, 0.3061, 0.7372, 0.357, 0.7185, 0.2509, 0.7157, 0.1893, 0.7455, 0.1892, 0.7424, 0.2508, 0.7491, 0.1186, 0.7532, 0.03525, 0.7971, 0.05299, 0.7851, 0.1331, 0.4299, 0.6766, 0.3999, 0.6434, 0.4111, 0.5884, 0.4437, 0.6091, 0.3738, 0.6144, 0.3502, 0.5885, 0.3571, 0.5543, 0.3827, 0.5704, 0.3285, 0.5648, 0.3079, 0.5425, 0.3112, 0.526, 0.3335, 0.5397, 0.7349, 0.4051, 0.7372, 0.357, 0.7505, 0.3622, 0.7437, 0.4084, 0.7396, 0.3061, 0.7424, 0.2508, 0.7658, 0.2601, 0.7578, 0.3132, 0.7455, 0.1892, 0.7491, 0.1186, 0.7851, 0.1331, 0.7748, 0.2009, 0.4653, 0.7158, 0.4299, 0.6766, 0.4437, 0.6091, 0.4822, 0.6335, 0.3999, 0.6434, 0.3738, 0.6144, 0.3827, 0.5704, 0.4111, 0.5884, 0.3502, 0.5885, 0.3285, 0.5648, 0.3335, 0.5397, 0.3571, 0.5543, 0.7329, 0.4514, 0.7349, 0.4051, 0.7437, 0.4084, 0.7372, 0.4531, 0.3079, 0.5425, 0.2881, 0.5213, 0.2897, 0.513, 0.3112, 0.526, 0.7372, 0.357, 0.7396, 0.3061, 0.7578, 0.3132, 0.7505, 0.3622, 0.7424, 0.2508, 0.7455, 0.1892, 0.7748, 0.2009, 0.7658, 0.2601, 0.7851, 0.1331, 0.7971, 0.05299, 0.8385, 0.08781, 0.8189, 0.1616, 0.4437, 0.6091, 0.4111, 0.5884, 0.4168, 0.5301, 0.4508, 0.5374, 0.3827, 0.5704, 0.3571, 0.5543, 0.3605, 0.5181, 0.3872, 0.5237, 0.3335, 0.5397, 0.3112, 0.526, 0.3129, 0.5085, 0.336, 0.5131, 0.7437, 0.4084, 0.7505, 0.3622, 0.7631, 0.3726, 0.752, 0.4152, 0.7578, 0.3132, 0.7658, 0.2601, 0.7879, 0.2785, 0.7749, 0.3274, 0.7748, 0.2009, 0.7851, 0.1331, 0.8189, 0.1616, 0.8024, 0.224, 0.4822, 0.6335, 0.4437, 0.6091, 0.4508, 0.5374, 0.4909, 0.546, 0.4111, 0.5884, 0.3827, 0.5704, 0.3872, 0.5237, 0.4168, 0.5301, 0.3571, 0.5543, 0.3335, 0.5397, 0.336, 0.5131, 0.3605, 0.5181, 0.7372, 0.4531, 0.7437, 0.4084, 0.752, 0.4152, 0.7413, 0.4564, 0.3112, 0.526, 0.2897, 0.513, 0.2905, 0.5043, 0.3129, 0.5085, 0.7505, 0.3622, 0.7578, 0.3132, 0.7749, 0.3274, 0.7631, 0.3726, 0.7658, 0.2601, 0.7748, 0.2009, 0.8024, 0.224, 0.7879, 0.2785, 0.8189, 0.1616, 0.8385, 0.08781, 0.8757, 0.1384, 0.8494, 0.203, 0.4508, 0.5374, 0.4168, 0.5301, 0.4169, 0.4705, 0.4509, 0.4643, 0.3872, 0.5237, 0.3605, 0.5181, 0.3605, 0.4811, 0.3872, 0.476, 0.336, 0.5131, 0.3129, 0.5085, 0.3128, 0.4907, 0.3359, 0.486, 0.752, 0.4152, 0.7631, 0.3726, 0.7744, 0.3878, 0.7594, 0.4252, 0.7749, 0.3274, 0.7879, 0.2785, 0.8078, 0.3053, 0.7904, 0.3482, 0.8024, 0.224, 0.8189, 0.1616, 0.8494, 0.203, 0.8272, 0.2576, 0.4909, 0.546, 0.4508, 0.5374, 0.4509, 0.4643, 0.4911, 0.4567, 0.4168, 0.5301, 0.3872, 0.5237, 0.3872, 0.476, 0.4169, 0.4705, 0.3605, 0.5181, 0.336, 0.5131, 0.3359, 0.486, 0.3605, 0.4811, 0.7413, 0.4564, 0.752, 0.4152, 0.7594, 0.4252, 0.745, 0.4614, 0.3129, 0.5085, 0.2905, 0.5043, 0.2905, 0.4955, 0.3128, 0.4907, 0.7631, 0.3726, 0.7749, 0.3274, 0.7904, 0.3482, 0.7744, 0.3878, 0.7879, 0.2785, 0.8024, 0.224, 0.8272, 0.2576, 0.8078, 0.3053, 0.8494, 0.203, 0.8757, 0.1384, 0.9073, 0.2027, 0.8754, 0.2557, 0.4509, 0.4643, 0.4169, 0.4705, 0.4112, 0.4121, 0.444, 0.3924, 0.3872, 0.476, 0.3605, 0.4811, 0.3569, 0.4449, 0.3826, 0.4293, 0.3359, 0.486, 0.3128, 0.4907, 0.311, 0.4733, 0.3333, 0.4594, 0.7594, 0.4252, 0.7744, 0.3878, 0.7841, 0.4071, 0.7658, 0.4379, 0.7904, 0.3482, 0.8078, 0.3053, 0.8247, 0.3395, 0.8035, 0.3746, 0.8272, 0.2576, 0.8494, 0.203, 0.8754, 0.2557, 0.8483, 0.3004, 0.4911, 0.4567, 0.4509, 0.4643, 0.444, 0.3924, 0.4827, 0.3691, 0.4169, 0.4705, 0.3872, 0.476, 0.3826, 0.4293, 0.4112, 0.4121, 0.3605, 0.4811, 0.3359, 0.486, 0.3333, 0.4594, 0.3569, 0.4449, 0.745, 0.4614, 0.7594, 0.4252, 0.7658, 0.4379, 0.7482, 0.4677, 0.3128, 0.4907, 0.2905, 0.4955, 0.2896, 0.4868, 0.311, 0.4733, 0.7744, 0.3878, 0.7904, 0.3482, 0.8035, 0.3746, 0.7841, 0.4071, 0.8078, 0.3053, 0.8272, 0.2576, 0.8483, 0.3004, 0.8247, 0.3395, 0.8754, 0.2557, 0.9073, 0.2027, 0.9322, 0.2784, 0.8958, 0.3177, 0.444, 0.3924, 0.4112, 0.4121, 0.4, 0.357, 0.4303, 0.3247, 0.3826, 0.4293, 0.3569, 0.4449, 0.3499, 0.4108, 0.3736, 0.3853, 0.3333, 0.4594, 0.311, 0.4733, 0.3076, 0.4569, 0.3281, 0.4344, 0.7658, 0.4379, 0.7841, 0.4071, 0.7917, 0.43, 0.7708, 0.4529, 0.8035, 0.3746, 0.8247, 0.3395, 0.838, 0.3797, 0.8139, 0.4058, 0.8483, 0.3004, 0.8754, 0.2557, 0.8958, 0.3177, 0.865, 0.3508, 0.4827, 0.3691, 0.444, 0.3924, 0.4303, 0.3247, 0.4661, 0.2864, 0.4112, 0.4121, 0.3826, 0.4293, 0.3736, 0.3853, 0.4, 0.357, 0.3569, 0.4449, 0.3333, 0.4594, 0.3281, 0.4344, 0.3499, 0.4108, 0.7482, 0.4677, 0.7658, 0.4379, 0.7708, 0.4529, 0.7507, 0.4751, 0.311, 0.4733, 0.2896, 0.4868, 0.2879, 0.4787, 0.3076, 0.4569, 0.7841, 0.4071, 0.8035, 0.3746, 0.8139, 0.4058, 0.7917, 0.43, 0.8247, 0.3395, 0.8483, 0.3004, 0.865, 0.3508, 0.838, 0.3797, 0.8958, 0.3177, 0.9322, 0.2784, 0.9493, 0.3624, 0.9098, 0.3865, 0.4303, 0.3247, 0.4, 0.357, 0.3838, 0.3074, 0.4104, 0.2636, 0.3736, 0.3853, 0.3499, 0.4108, 0.3398, 0.3801, 0.3606, 0.3457, 0.3281, 0.4344, 0.3076, 0.4569, 0.3027, 0.4421, 0.3207, 0.412, 0.7708, 0.4529, 0.7917, 0.43, 0.797, 0.4554, 0.7743, 0.4696, 0.8139, 0.4058, 0.838, 0.3797, 0.8472, 0.4245, 0.8211, 0.4405, 0.865, 0.3508, 0.8958, 0.3177, 0.9098, 0.3865, 0.8764, 0.4068, 0.4661, 0.2864, 0.4303, 0.3247, 0.4104, 0.2636, 0.4419, 0.2118, 0.4, 0.357, 0.3736, 0.3853, 0.3606, 0.3457, 0.3838, 0.3074, 0.3499, 0.4108, 0.3281, 0.4344, 0.3207, 0.412, 0.3398, 0.3801, 0.7507, 0.4751, 0.7708, 0.4529, 0.7743, 0.4696, 0.7524, 0.4834, 0.3076, 0.4569, 0.2879, 0.4787, 0.2855, 0.4713, 0.3027, 0.4421, 0.7917, 0.43, 0.8139, 0.4058, 0.8211, 0.4405, 0.797, 0.4554, 0.838, 0.3797, 0.865, 0.3508, 0.8764, 0.4068, 0.8472, 0.4245, 0.9098, 0.3865, 0.9493, 0.3624, 0.9581, 0.4517, 0.917, 0.4597, 0.4104, 0.2636, 0.3838, 0.3074, 0.3632, 0.2652, 0.3851, 0.2117, 0.3606, 0.3457, 0.3398, 0.3801, 0.3269, 0.354, 0.344, 0.312, 0.3207, 0.412, 0.3027, 0.4421, 0.2965, 0.4296, 0.3112, 0.3929, 0.7743, 0.4696, 0.797, 0.4554, 0.7997, 0.4824, 0.7761, 0.4873, 0.8211, 0.4405, 0.8472, 0.4245, 0.852, 0.472, 0.8248, 0.4774, 0.8764, 0.4068, 0.9098, 0.3865, 0.917, 0.4597, 0.8823, 0.4663, 0.4419, 0.2118, 0.4104, 0.2636, 0.3851, 0.2117, 0.411, 0.1483, 0.3838, 0.3074, 0.3606, 0.3457, 0.344, 0.312, 0.3632, 0.2652, 0.3398, 0.3801, 0.3207, 0.412, 0.3112, 0.3929, 0.3269, 0.354, 0.7524, 0.4834, 0.7743, 0.4696, 0.7761, 0.4873, 0.7534, 0.4922, 0.3027, 0.4421, 0.2855, 0.4713, 0.2824, 0.4651, 0.2965, 0.4296, 0.797, 0.4554, 0.8211, 0.4405, 0.8248, 0.4774, 0.7997, 0.4824, 0.8472, 0.4245, 0.8764, 0.4068, 0.8823, 0.4663, 0.852, 0.472, 0.917, 0.4597, 0.9581, 0.4517, 0.9581, 0.5427, 0.917, 0.5342, 0.3851, 0.2117, 0.3632, 0.2652, 0.3388, 0.232, 0.3552, 0.1707, 0.344, 0.312, 0.3269, 0.354, 0.3118, 0.3336, 0.3246, 0.2855, 0.3112, 0.3929, 0.2965, 0.4296, 0.2892, 0.4198, 0.3001, 0.3779, 0.7761, 0.4873, 0.7997, 0.4824, 0.7998, 0.51, 0.7762, 0.5054, 0.8248, 0.4774, 0.852, 0.472, 0.8521, 0.5206, 0.8249, 0.515, 0.8823, 0.4663, 0.917, 0.4597, 0.917, 0.5342, 0.8824, 0.5269, 0.411, 0.1483, 0.3851, 0.2117, 0.3552, 0.1707, 0.3745, 0.09829, 0.3632, 0.2652, 0.344, 0.312, 0.3246, 0.2855, 0.3388, 0.232, 0.3269, 0.354, 0.3112, 0.3929, 0.3001, 0.3779, 0.3118, 0.3336, 0.7534, 0.4922, 0.7761, 0.4873, 0.7762, 0.5054, 0.7534, 0.5012, 0.2965, 0.4296, 0.2824, 0.4651, 0.2787, 0.4603, 0.2892, 0.4198, 0.7997, 0.4824, 0.8248, 0.4774, 0.8249, 0.515, 0.7998, 0.51, 0.852, 0.472, 0.8823, 0.4663, 0.8824, 0.5269, 0.8521, 0.5206, 0.917, 0.5342, 0.9581, 0.5427, 0.9493, 0.6319, 0.9099, 0.6074, 0.3552, 0.1707, 0.3388, 0.232, 0.3118, 0.2091, 0.322, 0.1425, 0.3246, 0.2855, 0.3118, 0.3336, 0.295, 0.3195, 0.3029, 0.2672, 0.3001, 0.3779, 0.2892, 0.4198, 0.2811, 0.4131, 0.2878, 0.3677, 0.7762, 0.5054, 0.7998, 0.51, 0.7973, 0.5371, 0.7745, 0.5233, 0.8249, 0.515, 0.8521, 0.5206, 0.8475, 0.5682, 0.8213, 0.5519, 0.8824, 0.5269, 0.917, 0.5342, 0.9099, 0.6074, 0.8766, 0.5864, 0.3745, 0.09829, 0.3552, 0.1707, 0.322, 0.1425, 0.334, 0.06369, 0.3388, 0.232, 0.3246, 0.2855, 0.3029, 0.2672, 0.3118, 0.2091, 0.3118, 0.3336, 0.3001, 0.3779, 0.2878, 0.3677, 0.295, 0.3195, 0.7534, 0.5012, 0.7762, 0.5054, 0.7745, 0.5233, 0.7526, 0.5101, 0.2892, 0.4198, 0.2787, 0.4603, 0.2747, 0.457, 0.2811, 0.4131, 0.7998, 0.51, 0.8249, 0.515, 0.8213, 0.5519, 0.7973, 0.5371, 0.8521, 0.5206, 0.8824, 0.5269, 0.8766, 0.5864, 0.8475, 0.5682, 0.9099, 0.6074, 0.9493, 0.6319, 0.9322, 0.716, 0.8959, 0.6763, 0.322, 0.1425, 0.3118, 0.2091, 0.2831, 0.1974, 0.2867, 0.1279, 0.3029, 0.2672, 0.295, 0.3195, 0.2772, 0.3124, 0.2799, 0.258, 0.2878, 0.3677, 0.2811, 0.4131, 0.2725, 0.4098, 0.2747, 0.3625, 0.7745, 0.5233, 0.7973, 0.5371, 0.7922, 0.5627, 0.7712, 0.5401, 0.8213, 0.5519, 0.8475, 0.5682, 0.8384, 0.6131, 0.8144, 0.5868, 0.8766, 0.5864, 0.9099, 0.6074, 0.8959, 0.6763, 0.8652, 0.6425, 0.334, 0.06369, 0.322, 0.1425, 0.2867, 0.1279, 0.2909, 0.04586, 0.3118, 0.2091, 0.3029, 0.2672, 0.2799, 0.258, 0.2831, 0.1974, 0.295, 0.3195, 0.2878, 0.3677, 0.2747, 0.3625, 0.2772, 0.3124, 0.7526, 0.5101, 0.7745, 0.5233, 0.7712, 0.5401, 0.7509, 0.5184, 0.2811, 0.4131, 0.2747, 0.457, 0.2704, 0.4553, 0.2725, 0.4098, 0.7973, 0.5371, 0.8213, 0.5519, 0.8144, 0.5868, 0.7922, 0.5627, 0.8475, 0.5682, 0.8766, 0.5864, 0.8652, 0.6425, 0.8384, 0.6131, 0.8959, 0.6763, 0.9322, 0.716, 0.9073, 0.7917, 0.8756, 0.7383, 0.2867, 0.1279, 0.2831, 0.1974, 0.2538, 0.1973, 0.2507, 0.1277, 0.2799, 0.258, 0.2772, 0.3124, 0.259, 0.3125, 0.2565, 0.258, 0.2747, 0.3625, 0.2725, 0.4098, 0.2637, 0.4099, 0.2614, 0.3627, 0.7712, 0.5401, 0.7922, 0.5627, 0.7847, 0.5857, 0.7663, 0.5552, 0.8144, 0.5868, 0.8384, 0.6131, 0.8253, 0.6535, 0.8042, 0.6182, 0.8652, 0.6425, 0.8959, 0.6763, 0.8756, 0.7383, 0.8487, 0.693, 0.2909, 0.04586, 0.2867, 0.1279, 0.2507, 0.1277, 0.247, 0.04551, 0.2831, 0.1974, 0.2799, 0.258, 0.2565, 0.258, 0.2538, 0.1973, 0.2772, 0.3124, 0.2747, 0.3625, 0.2614, 0.3627, 0.259, 0.3125, 0.7509, 0.5184, 0.7712, 0.5401, 0.7663, 0.5552, 0.7485, 0.526, 0.2725, 0.4098, 0.2704, 0.4553, 0.2661, 0.4554, 0.2637, 0.4099, 0.7922, 0.5627, 0.8144, 0.5868, 0.8042, 0.6182, 0.7847, 0.5857, 0.8384, 0.6131, 0.8652, 0.6425, 0.8487, 0.693, 0.8253, 0.6535, 0.8756, 0.7383, 0.9073, 0.7917, 0.8757, 0.856, 0.8496, 0.7911, 0.2507, 0.1277, 0.2538, 0.1973, 0.225, 0.2089, 0.2153, 0.1419, 0.2565, 0.258, 0.259, 0.3125, 0.2412, 0.3199, 0.2335, 0.2674, 0.2614, 0.3627, 0.2637, 0.4099, 0.2552, 0.4135, 0.2483, 0.3681, 0.7663, 0.5552, 0.7847, 0.5857, 0.7752, 0.6054, 0.7601, 0.5682, 0.8042, 0.6182, 0.8253, 0.6535, 0.8084, 0.688, 0.7911, 0.6449, 0.8487, 0.693, 0.8756, 0.7383, 0.8496, 0.7911, 0.8277, 0.736, 0.247, 0.04551, 0.2507, 0.1277, 0.2153, 0.1419, 0.2038, 0.06268, 0.2538, 0.1973, 0.2565, 0.258, 0.2335, 0.2674, 0.225, 0.2089, 0.259, 0.3125, 0.2614, 0.3627, 0.2483, 0.3681, 0.2412, 0.3199, 0.7485, 0.526, 0.7663, 0.5552, 0.7601, 0.5682, 0.7454, 0.5324, 0.2637, 0.4099, 0.2661, 0.4554, 0.2618, 0.4572, 0.2552, 0.4135, 0.7847, 0.5857, 0.8042, 0.6182, 0.7911, 0.6449, 0.7752, 0.6054, 0.8253, 0.6535, 0.8487, 0.693, 0.8277, 0.736, 0.8084, 0.688, 0.8496, 0.7911, 0.8757, 0.856, 0.8385, 0.9066, 0.8192, 0.8325, 0.2153, 0.1419, 0.225, 0.2089, 0.1979, 0.2318, 0.1819, 0.1699, 0.2335, 0.2674, 0.2412, 0.3199, 0.2244, 0.3342, 0.2118, 0.2858, 0.2483, 0.3681, 0.2552, 0.4135, 0.2471, 0.4205, 0.236, 0.3787, 0.7601, 0.5682, 0.7752, 0.6054, 0.7639, 0.6208, 0.7527, 0.5784, 0.7911, 0.6449, 0.8084, 0.688, 0.7886, 0.7151, 0.7758, 0.666, 0.8277, 0.736, 0.8496, 0.7911, 0.8192, 0.8325, 0.8029, 0.7698, 0.2038, 0.06268, 0.2153, 0.1419, 0.1819, 0.1699, 0.163, 0.09673, 0.225, 0.2089, 0.2335, 0.2674, 0.2118, 0.2858, 0.1979, 0.2318, 0.2412, 0.3199, 0.2483, 0.3681, 0.236, 0.3787, 0.2244, 0.3342, 0.7454, 0.5324, 0.7601, 0.5682, 0.7527, 0.5784, 0.7417, 0.5375, 0.2552, 0.4135, 0.2618, 0.4572, 0.2578, 0.4607, 0.2471, 0.4205, 0.7752, 0.6054, 0.7911, 0.6449, 0.7758, 0.666, 0.7639, 0.6208, 0.8084, 0.688, 0.8277, 0.736, 0.8029, 0.7698, 0.7886, 0.7151, 0.8192, 0.8325, 0.8385, 0.9066, 0.7971, 0.9414, 0.7853, 0.8611, 0.1819, 0.1699, 0.1979, 0.2318, 0.1735, 0.265, 0.1519, 0.2106, 0.2118, 0.2858, 0.2244, 0.3342, 0.2093, 0.3549, 0.1923, 0.3124, 0.236, 0.3787, 0.2471, 0.4205, 0.2399, 0.4305, 0.225, 0.3939, 0.7527, 0.5784, 0.7639, 0.6208, 0.7514, 0.6316, 0.7445, 0.5855, 0.7758, 0.666, 0.7886, 0.7151, 0.7666, 0.7338, 0.7588, 0.6806, 0.8029, 0.7698, 0.8192, 0.8325, 0.7853, 0.8611, 0.7753, 0.7932, 0.163, 0.09673, 0.1819, 0.1699, 0.1519, 0.2106, 0.1263, 0.1464, 0.1979, 0.2318, 0.2118, 0.2858, 0.1923, 0.3124, 0.1735, 0.265, 0.2244, 0.3342, 0.236, 0.3787, 0.225, 0.3939, 0.2093, 0.3549, 0.7417, 0.5375, 0.7527, 0.5784, 0.7445, 0.5855, 0.7377, 0.541, 0.2471, 0.4205, 0.2578, 0.4607, 0.2542, 0.4657, 0.2399, 0.4305, 0.7639, 0.6208, 0.7758, 0.666, 0.7588, 0.6806, 0.7514, 0.6316, 0.7886, 0.7151, 0.8029, 0.7698, 0.7753, 0.7932, 0.7666, 0.7338, 0.7853, 0.8611, 0.7971, 0.9414, 0.7533, 0.9591, 0.7493, 0.8757, 0.1519, 0.2106, 0.1735, 0.265, 0.1527, 0.3074, 0.1263, 0.2626, 0.1923, 0.3124, 0.2093, 0.3549, 0.1965, 0.3812, 0.1758, 0.3464, 0.225, 0.3939, 0.2399, 0.4305, 0.2337, 0.4432, 0.2157, 0.4132, 0.7445, 0.5855, 0.7514, 0.6316, 0.7382, 0.6372, 0.7357, 0.5892, 0.7588, 0.6806, 0.7666, 0.7338, 0.7432, 0.7435, 0.7406, 0.6881, 0.7753, 0.7932, 0.7853, 0.8611, 0.7493, 0.8757, 0.7461, 0.8051, 0.1263, 0.1464, 0.1519, 0.2106, 0.1263, 0.2626, 0.09502, 0.2098, 0.1735, 0.265, 0.1923, 0.3124, 0.1758, 0.3464, 0.1527, 0.3074, 0.2093, 0.3549, 0.225, 0.3939, 0.2157, 0.4132, 0.1965, 0.3812, 0.7377, 0.541, 0.7445, 0.5855, 0.7357, 0.5892, 0.7333, 0.5429, 0.2399, 0.4305, 0.2542, 0.4657, 0.2512, 0.472, 0.2337, 0.4432, 0.7514, 0.6316, 0.7588, 0.6806, 0.7406, 0.6881, 0.7382, 0.6372, 0.7666, 0.7338, 0.7753, 0.7932, 0.7461, 0.8051, 0.7432, 0.7435, 0.7493, 0.8757, 0.7533, 0.9591, 0.7085, 0.9591, 0.7127, 0.8758, 0.1263, 0.2626, 0.1527, 0.3074, 0.1364, 0.3572, 0.1062, 0.3238, 0.1758, 0.3464, 0.1965, 0.3812, 0.1865, 0.4122, 0.1628, 0.3862, 0.2157, 0.4132, 0.2337, 0.4432, 0.2289, 0.4581, 0.2083, 0.4359, 0.7357, 0.5892, 0.7382, 0.6372, 0.7246, 0.6374, 0.7268, 0.5893, 0.7406, 0.6881, 0.7432, 0.7435, 0.7194, 0.7436, 0.7221, 0.6883, 0.7461, 0.8051, 0.7493, 0.8757, 0.7127, 0.8758, 0.7163, 0.8052, 0.09502, 0.2098, 0.1263, 0.2626, 0.1062, 0.3238, 0.07042, 0.2845, 0.1527, 0.3074, 0.1758, 0.3464, 0.1628, 0.3862, 0.1364, 0.3572, 0.1965, 0.3812, 0.2157, 0.4132, 0.2083, 0.4359, 0.1865, 0.4122, 0.7333, 0.5429, 0.7357, 0.5892, 0.7268, 0.5893, 0.7289, 0.543, 0.2337, 0.4432, 0.2512, 0.472, 0.2488, 0.4794, 0.2289, 0.4581, 0.7382, 0.6372, 0.7406, 0.6881, 0.7221, 0.6883, 0.7246, 0.6374, 0.7432, 0.7435, 0.7461, 0.8051, 0.7163, 0.8052, 0.7194, 0.7436, 0.7127, 0.8758, 0.7085, 0.9591, 0.6646, 0.9414, 0.6767, 0.8613, 0.1062, 0.3238, 0.1364, 0.3572, 0.1252, 0.4126, 0.09238, 0.3919, 0.1628, 0.3862, 0.1865, 0.4122, 0.1796, 0.4465, 0.1539, 0.4305, 0.2083, 0.4359, 0.2289, 0.4581, 0.2256, 0.4747, 0.2033, 0.4611, 0.7268, 0.5893, 0.7246, 0.6374, 0.7113, 0.6322, 0.7181, 0.586, 0.7221, 0.6883, 0.7194, 0.7436, 0.696, 0.7343, 0.704, 0.6812, 0.7163, 0.8052, 0.7127, 0.8758, 0.6767, 0.8613, 0.687, 0.7935, 0.07042, 0.2845, 0.1062, 0.3238, 0.09238, 0.3919, 0.05346, 0.3676, 0.1364, 0.3572, 0.1628, 0.3862, 0.1539, 0.4305, 0.1252, 0.4126, 0.1865, 0.4122, 0.2083, 0.4359, 0.2033, 0.4611, 0.1796, 0.4465, 0.7289, 0.543, 0.7268, 0.5893, 0.7181, 0.586, 0.7245, 0.5413, 0.2289, 0.4581, 0.2488, 0.4794, 0.2472, 0.4876, 0.2256, 0.4747, 0.7246, 0.6374, 0.7221, 0.6883, 0.704, 0.6812, 0.7113, 0.6322, 0.7194, 0.7436, 0.7163, 0.8052, 0.687, 0.7935, 0.696, 0.7343, 0.6767, 0.8613, 0.6646, 0.9414, 0.6233, 0.9066, 0.6428, 0.8328, 0.09238, 0.3919, 0.1252, 0.4126, 0.1196, 0.4714, 0.08538, 0.4643, 0.1539, 0.4305, 0.1796, 0.4465, 0.1762, 0.4829, 0.1495, 0.4775, 0.2033, 0.4611, 0.2256, 0.4747, 0.224, 0.4922, 0.2008, 0.4877, 0.7181, 0.586, 0.7113, 0.6322, 0.6987, 0.6218, 0.7098, 0.5792, 0.704, 0.6812, 0.696, 0.7343, 0.6739, 0.7159, 0.6868, 0.6669, 0.687, 0.7935, 0.6767, 0.8613, 0.6428, 0.8328, 0.6594, 0.7704, 0.05346, 0.3676, 0.09238, 0.3919, 0.08538, 0.4643, 0.04484, 0.4561, 0.1252, 0.4126, 0.1539, 0.4305, 0.1495, 0.4775, 0.1196, 0.4714, 0.1796, 0.4465, 0.2033, 0.4611, 0.2008, 0.4877, 0.1762, 0.4829, 0.7245, 0.5413, 0.7181, 0.586, 0.7098, 0.5792, 0.7204, 0.538, 0.2256, 0.4747, 0.2472, 0.4876, 0.2464, 0.4963, 0.224, 0.4922, 0.7113, 0.6322, 0.704, 0.6812, 0.6868, 0.6669, 0.6987, 0.6218, 0.696, 0.7343, 0.687, 0.7935, 0.6594, 0.7704, 0.6739, 0.7159, 0.6428, 0.8328, 0.6233, 0.9066, 0.5861, 0.856, 0.6123, 0.7914, 0.08538, 0.4643, 0.1196, 0.4714, 0.1198, 0.5313, 0.0855, 0.5381, 0.1495, 0.4775, 0.1762, 0.4829, 0.1764, 0.5199, 0.1496, 0.5253, 0.2008, 0.4877, 0.224, 0.4922, 0.2241, 0.51, 0.2009, 0.5149, 0.7098, 0.5792, 0.6987, 0.6218, 0.6874, 0.6066, 0.7023, 0.5692, 0.6868, 0.6669, 0.6739, 0.7159, 0.654, 0.6891, 0.6714, 0.6462, 0.6594, 0.7704, 0.6428, 0.8328, 0.6123, 0.7914, 0.6346, 0.7368, 0.04484, 0.4561, 0.08538, 0.4643, 0.0855, 0.5381, 0.04494, 0.5464, 0.1196, 0.4714, 0.1495, 0.4775, 0.1496, 0.5253, 0.1198, 0.5313, 0.1762, 0.4829, 0.2008, 0.4877, 0.2009, 0.5149, 0.1764, 0.5199, 0.7204, 0.538, 0.7098, 0.5792, 0.7023, 0.5692, 0.7167, 0.533, 0.224, 0.4922, 0.2464, 0.4963, 0.2464, 0.5052, 0.2241, 0.51, 0.6987, 0.6218, 0.6868, 0.6669, 0.6714, 0.6462, 0.6874, 0.6066, 0.6739, 0.7159, 0.6594, 0.7704, 0.6346, 0.7368, 0.654, 0.6891, 0.6123, 0.7914, 0.5861, 0.856, 0.5544, 0.7917, 0.5864, 0.7387, 0.0855, 0.5381, 0.1198, 0.5313, 0.1257, 0.5899, 0.09275, 0.6104, 0.1496, 0.5253, 0.1764, 0.5199, 0.1801, 0.5562, 0.1544, 0.5721, 0.2009, 0.5149, 0.2241, 0.51, 0.2259, 0.5274, 0.2037, 0.5414, 0.7023, 0.5692, 0.6874, 0.6066, 0.6777, 0.5873, 0.696, 0.5565, 0.6714, 0.6462, 0.654, 0.6891, 0.6371, 0.6549, 0.6582, 0.6197, 0.6346, 0.7368, 0.6123, 0.7914, 0.5864, 0.7387, 0.6134, 0.694, 0.04494, 0.5464, 0.0855, 0.5381, 0.09275, 0.6104, 0.05384, 0.6349, 0.1198, 0.5313, 0.1496, 0.5253, 0.1544, 0.5721, 0.1257, 0.5899, 0.1764, 0.5199, 0.2009, 0.5149, 0.2037, 0.5414, 0.1801, 0.5562, 0.7167, 0.533, 0.7023, 0.5692, 0.696, 0.5565, 0.7136, 0.5267, 0.2241, 0.51, 0.2464, 0.5052, 0.2473, 0.5139, 0.2259, 0.5274, 0.6874, 0.6066, 0.6714, 0.6462, 0.6582, 0.6197, 0.6777, 0.5873, 0.654, 0.6891, 0.6346, 0.7368, 0.6134, 0.694, 0.6371, 0.6549, 0.5864, 0.7387, 0.5544, 0.7917, 0.5296, 0.716, 0.566, 0.6767, 0.09275, 0.6104, 0.1257, 0.5899, 0.1372, 0.6449, 0.1068, 0.6784, 0.1544, 0.5721, 0.1801, 0.5562, 0.1872, 0.5902, 0.1636, 0.616, 0.2037, 0.5414, 0.2259, 0.5274, 0.2293, 0.5438, 0.2089, 0.5664, 0.696, 0.5565, 0.6777, 0.5873, 0.6701, 0.5644, 0.691, 0.5415, 0.6582, 0.6197, 0.6371, 0.6549, 0.6237, 0.6147, 0.6479, 0.5886, 0.6134, 0.694, 0.5864, 0.7387, 0.566, 0.6767, 0.5968, 0.6436, 0.05384, 0.6349, 0.09275, 0.6104, 0.1068, 0.6784, 0.07123, 0.7179, 0.1257, 0.5899, 0.1544, 0.5721, 0.1636, 0.616, 0.1372, 0.6449, 0.1801, 0.5562, 0.2037, 0.5414, 0.2089, 0.5664, 0.1872, 0.5902, 0.7136, 0.5267, 0.696, 0.5565, 0.691, 0.5415, 0.7111, 0.5193, 0.2259, 0.5274, 0.2473, 0.5139, 0.249, 0.522, 0.2293, 0.5438, 0.6777, 0.5873, 0.6582, 0.6197, 0.6479, 0.5886, 0.6701, 0.5644, 0.6371, 0.6549, 0.6134, 0.694, 0.5968, 0.6436, 0.6237, 0.6147, 0.2514, 0.5293, 0.2684, 0.5003, 0.2545, 0.5355, 0.7309, 0.4972, 0.7093, 0.511, 0.7084, 0.5022, 0.7309, 0.4972, 0.7084, 0.5022, 0.7084, 0.4932, 0.2545, 0.5355, 0.2684, 0.5003, 0.2582, 0.5404, 0.7309, 0.4972, 0.7084, 0.4932, 0.7092, 0.4843, 0.2582, 0.5404, 0.2684, 0.5003, 0.2622, 0.5437, 0.7309, 0.4972, 0.7092, 0.4843, 0.7108, 0.4759, 0.2622, 0.5437, 0.2684, 0.5003, 0.2665, 0.5453, 0.7309, 0.4972, 0.7108, 0.4759, 0.7133, 0.4684, 0.2665, 0.5453, 0.2684, 0.5003, 0.2708, 0.5452, 0.7309, 0.4972, 0.7133, 0.4684, 0.7164, 0.462, 0.2708, 0.5452, 0.2684, 0.5003, 0.2751, 0.5434, 0.7309, 0.4972, 0.7164, 0.462, 0.72, 0.4569, 0.2751, 0.5434, 0.2684, 0.5003, 0.2791, 0.54, 0.7309, 0.4972, 0.72, 0.4569, 0.7241, 0.4533, 0.2791, 0.54, 0.2684, 0.5003, 0.2827, 0.535, 0.7309, 0.4972, 0.7241, 0.4533, 0.7284, 0.4515, 0.2827, 0.535, 0.2684, 0.5003, 0.2857, 0.5287, 0.7309, 0.4972, 0.7284, 0.4515, 0.7329, 0.4514, 0.2857, 0.5287, 0.2684, 0.5003, 0.2881, 0.5213, 0.7309, 0.4972, 0.7329, 0.4514, 0.7372, 0.4531, 0.2881, 0.5213, 0.2684, 0.5003, 0.2897, 0.513, 0.7309, 0.4972, 0.7372, 0.4531, 0.7413, 0.4564, 0.2897, 0.513, 0.2684, 0.5003, 0.2905, 0.5043, 0.7309, 0.4972, 0.7413, 0.4564, 0.745, 0.4614, 0.2905, 0.5043, 0.2684, 0.5003, 0.2905, 0.4955, 0.7309, 0.4972, 0.745, 0.4614, 0.7482, 0.4677, 0.2905, 0.4955, 0.2684, 0.5003, 0.2896, 0.4868, 0.7309, 0.4972, 0.7482, 0.4677, 0.7507, 0.4751, 0.2896, 0.4868, 0.2684, 0.5003, 0.2879, 0.4787, 0.7309, 0.4972, 0.7507, 0.4751, 0.7524, 0.4834, 0.2879, 0.4787, 0.2684, 0.5003, 0.2855, 0.4713, 0.7309, 0.4972, 0.7524, 0.4834, 0.7534, 0.4922, 0.2855, 0.4713, 0.2684, 0.5003, 0.2824, 0.4651, 0.7309, 0.4972, 0.7534, 0.4922, 0.7534, 0.5012, 0.2824, 0.4651, 0.2684, 0.5003, 0.2787, 0.4603, 0.7309, 0.4972, 0.7534, 0.5012, 0.7526, 0.5101, 0.2787, 0.4603, 0.2684, 0.5003, 0.2747, 0.457, 0.7309, 0.4972, 0.7526, 0.5101, 0.7509, 0.5184, 0.2747, 0.457, 0.2684, 0.5003, 0.2704, 0.4553, 0.7309, 0.4972, 0.7509, 0.5184, 0.7485, 0.526, 0.2704, 0.4553, 0.2684, 0.5003, 0.2661, 0.4554, 0.7309, 0.4972, 0.7485, 0.526, 0.7454, 0.5324, 0.2661, 0.4554, 0.2684, 0.5003, 0.2618, 0.4572, 0.7309, 0.4972, 0.7454, 0.5324, 0.7417, 0.5375, 0.2618, 0.4572, 0.2684, 0.5003, 0.2578, 0.4607, 0.7309, 0.4972, 0.7417, 0.5375, 0.7377, 0.541, 0.2578, 0.4607, 0.2684, 0.5003, 0.2542, 0.4657, 0.7309, 0.4972, 0.7377, 0.541, 0.7333, 0.5429, 0.2542, 0.4657, 0.2684, 0.5003, 0.2512, 0.472, 0.7309, 0.4972, 0.7333, 0.5429, 0.7289, 0.543, 0.2512, 0.472, 0.2684, 0.5003, 0.2488, 0.4794, 0.7309, 0.4972, 0.7289, 0.543, 0.7245, 0.5413, 0.2488, 0.4794, 0.2684, 0.5003, 0.2472, 0.4876, 0.7309, 0.4972, 0.7245, 0.5413, 0.7204, 0.538, 0.2472, 0.4876, 0.2684, 0.5003, 0.2464, 0.4963, 0.7309, 0.4972, 0.7204, 0.538, 0.7167, 0.533, 0.2464, 0.4963, 0.2684, 0.5003, 0.2464, 0.5052, 0.7309, 0.4972, 0.7167, 0.533, 0.7136, 0.5267, 0.2464, 0.5052, 0.2684, 0.5003, 0.2473, 0.5139, 0.7309, 0.4972, 0.7136, 0.5267, 0.7111, 0.5193, 0.2473, 0.5139, 0.2684, 0.5003, 0.249, 0.522, 0.566, 0.6767, 0.5296, 0.716, 0.5125, 0.6319, 0.5519, 0.6078, 0.1068, 0.6784, 0.1372, 0.6449, 0.1534, 0.6946, 0.1274, 0.7387, 0.1636, 0.616, 0.1872, 0.5902, 0.1972, 0.621, 0.1764, 0.6558, 0.7309, 0.4972, 0.7111, 0.5193, 0.7093, 0.511, 0.2089, 0.5664, 0.2293, 0.5438, 0.2342, 0.5586, 0.2162, 0.5889, 0.691, 0.5415, 0.6701, 0.5644, 0.6648, 0.539, 0.6875, 0.5248, 0.249, 0.522, 0.2684, 0.5003, 0.2514, 0.5293, 0.6479, 0.5886, 0.6237, 0.6147, 0.6145, 0.5699, 0.6407, 0.5539, 0.5968, 0.6436, 0.566, 0.6767, 0.5519, 0.6078, 0.5853, 0.5876, 0.07123, 0.7179, 0.1068, 0.6784, 0.1274, 0.7387, 0.09633, 0.7916, 0.1372, 0.6449, 0.1636, 0.616, 0.1764, 0.6558, 0.1534, 0.6946, 0.1872, 0.5902, 0.2089, 0.5664, 0.2162, 0.5889, 0.1972, 0.621, 0.7111, 0.5193, 0.691, 0.5415, 0.6875, 0.5248, 0.7093, 0.511, 0.2293, 0.5438, 0.249, 0.522, 0.2514, 0.5293, 0.2342, 0.5586, 0.6701, 0.5644, 0.6479, 0.5886, 0.6407, 0.5539, 0.6648, 0.539, 0.6237, 0.6147, 0.5968, 0.6436, 0.5853, 0.5876, 0.6145, 0.5699])
me_sphere.materials.append(mat_material_001)
me_sphere.use_remesh_preserve_volume = False
me_sphere.use_remesh_preserve_attributes = False
me_sphere.use_mirror_vertex_groups = False
me_sphere.update()

# ---- objects
ob_sphere = bpy.data.objects.new('Sphere', me_sphere)
ob_lamp = bpy.data.objects.new('Lamp', light_lamp)
ob_camera = bpy.data.objects.new('Camera', cam_camera)

# ---- transforms, parenting, visibility, modifiers, constraints
ob_sphere.location = (0.0, 0.0, 0.0)
ob_sphere.lineart.crease_threshold = 0.0
ob_lamp.location = (4.076, 1.005, 5.904)
ob_lamp.rotation_euler = (0.6503, 0.05522, 1.866)
ob_lamp.lock_rotations_4d = False
ob_lamp.empty_display_type = 'ARROWS'
ob_lamp.color = (0.0, 0.0, 0.0, 0.0)
ob_lamp.lineart.crease_threshold = 0.0
ob_camera.location = (7.481, -6.508, 5.344)
ob_camera.rotation_euler = (1.109, 0.01082, 0.8149)
ob_camera.lock_rotations_4d = False
ob_camera.empty_display_type = 'ARROWS'
ob_camera.color = (0.0, 0.0, 0.0, 0.0)
ob_camera.display_type = 'WIRE'
ob_camera.lineart.crease_threshold = 0.0

# ---- collection membership
col_collection_1.objects.link(ob_sphere)
col_collection_1.objects.link(ob_lamp)
col_collection_1.objects.link(ob_camera)

# ---- scene / render settings (as saved in the file)
scene.camera = ob_camera
scene.frame_start = 1; scene.frame_end = 250; scene.frame_set(1)
scene.render.engine = 'BLENDER_EEVEE_NEXT'
scene.render.resolution_percentage = 50
scene.render.dither_intensity = 0.0
scene.cycles.use_denoising = False
scene.cycles.samples = 10
scene.cycles.sampling_pattern = 'TABULATED_SOBOL'
scene.cycles.light_sampling_threshold = 0.0
scene.cycles.use_adaptive_sampling = False
scene.cycles.use_light_tree = False
scene.cycles.blur_glossy = 0.0
scene.cycles.volume_bounces = 1
scene.cycles.pixel_filter_type = 'GAUSSIAN'
scene.cycles.sample_clamp_indirect = 0.0
scene.view_settings.view_transform = 'Standard'
bpy.context.view_layer.update()
